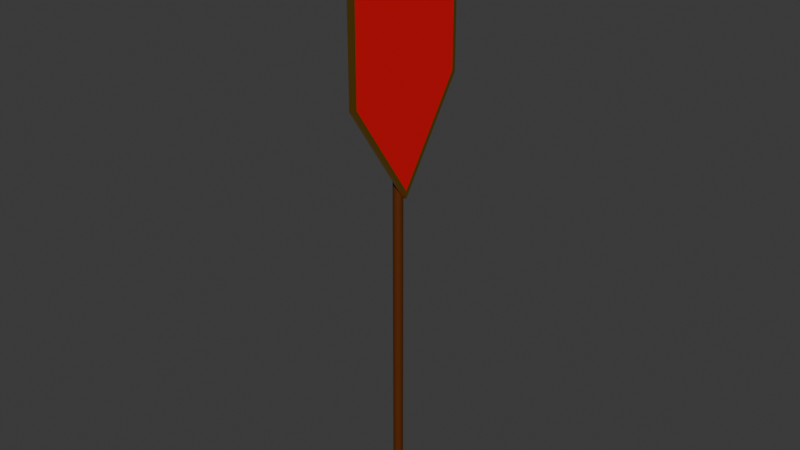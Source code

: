 # Source: flagpole.blend  (saved by Blender 5.0.119; exported with 4.5.12 LTS)
import bpy
from mathutils import Matrix  # noqa: F401  (used for matrix-valued properties, if any)

bpy.ops.wm.read_factory_settings(use_empty=True)
scene = bpy.context.scene
scene.name = 'Scene'

# ---- collections
col_collection = bpy.data.collections.new('Collection'); scene.collection.children.link(col_collection)

# ---- materials (node trees are filled in below, after node groups)
mat_brown = bpy.data.materials.new('brown')
mat_red = bpy.data.materials.new('red')
mat_gold = bpy.data.materials.new('gold')

# ---- material node trees
mat_brown.use_nodes = True; mat_brown.node_tree.nodes.clear()
_N = mat_brown.node_tree.nodes; _L = mat_brown.node_tree.links
n0 = _N.new('ShaderNodeBsdfPrincipled'); n0.name = 'Principled BSDF'; n0.location = (-200, 100)
n0.inputs[0].default_value = (0.1081, 0.02321, 0.0, 1.0)
n1 = _N.new('ShaderNodeOutputMaterial'); n1.name = 'Material Output'; n1.location = (200, 100)
_L.new(n0.outputs[0], n1.inputs[0])
n1.is_active_output = True
mat_red.use_nodes = True; mat_red.node_tree.nodes.clear()
_N = mat_red.node_tree.nodes; _L = mat_red.node_tree.links
n0 = _N.new('ShaderNodeBsdfPrincipled'); n0.name = 'Principled BSDF'; n0.location = (-200, 100)
n0.inputs[0].default_value = (0.7957, 0.0003849, 0.005957, 1.0)
n1 = _N.new('ShaderNodeOutputMaterial'); n1.name = 'Material Output'; n1.location = (200, 100)
_L.new(n0.outputs[0], n1.inputs[0])
n1.is_active_output = True
mat_gold.use_nodes = True; mat_gold.node_tree.nodes.clear()
_N = mat_gold.node_tree.nodes; _L = mat_gold.node_tree.links
n0 = _N.new('ShaderNodeBsdfPrincipled'); n0.name = 'Principled BSDF'; n0.location = (-200, 100)
n0.inputs[0].default_value = (1.0, 0.5458, 0.09084, 1.0)
n0.inputs[1].default_value = 1.0
n0.inputs[2].default_value = 0.266
n1 = _N.new('ShaderNodeOutputMaterial'); n1.name = 'Material Output'; n1.location = (200, 100)
_L.new(n0.outputs[0], n1.inputs[0])
n1.is_active_output = True

# ---- world
world_world = bpy.data.worlds.new('World'); scene.world = world_world
world_world.use_nodes = True; world_world.node_tree.nodes.clear()
_N = world_world.node_tree.nodes; _L = world_world.node_tree.links
n0 = _N.new('ShaderNodeOutputWorld'); n0.name = 'World Output'; n0.location = (200, 100)
n1 = _N.new('ShaderNodeBackground'); n1.name = 'Background'; n1.location = (-200, 100)
n1.inputs[0].default_value = (0.05088, 0.05088, 0.05088, 1.0)
_L.new(n1.outputs[0], n0.inputs[0])
n0.is_active_output = True
world_world.color = (0.05088, 0.05088, 0.05088)
world_world.sun_shadow_jitter_overblur = 0.0

# ---- meshes
me_cylinder = bpy.data.meshes.new('Cylinder')
me_cylinder.from_pydata([(1.713e-08, 0.07147, -2.613), (1.713e-08, 0.07147, 6.359), (0.01394, 0.0701, -2.613), (0.01394, 0.0701, 6.359), (0.02735, 0.06603, -2.613), (0.02735, 0.06603, 6.359), (0.03971, 0.05943, -2.613), (0.03971, 0.05943, 6.359), (0.05054, 0.05054, -2.613), (0.05054, 0.05054, 6.359), (0.05943, 0.03971, -2.613), (0.05943, 0.03971, 6.359), (0.06603, 0.02735, -2.613), (0.06603, 0.02735, 6.359), (0.0701, 0.01394, -2.613), (0.0701, 0.01394, 6.359), (0.07147, 8.887e-10, -2.613), (0.07147, 8.887e-10, 6.359), (0.0701, -0.01394, -2.613), (0.0701, -0.01394, 6.359), (0.06603, -0.02735, -2.613), (0.06603, -0.02735, 6.359), (0.05943, -0.03971, -2.613), (0.05943, -0.03971, 6.359), (0.05054, -0.05054, -2.613), (0.05054, -0.05054, 6.359), (0.03971, -0.05943, -2.613), (0.03971, -0.05943, 6.359), (0.02735, -0.06603, -2.613), (0.02735, -0.06603, 6.359), (0.01394, -0.0701, -2.613), (0.01394, -0.0701, 6.359), (1.713e-08, -0.07147, -2.613), (1.713e-08, -0.07147, 6.359), (-0.01394, -0.0701, -2.613), (-0.01394, -0.0701, 6.359), (-0.02735, -0.06603, -2.613), (-0.02735, -0.06603, 6.359), (-0.03971, -0.05943, -2.613), (-0.03971, -0.05943, 6.359), (-0.05054, -0.05054, -2.613), (-0.05054, -0.05054, 6.359), (-0.05943, -0.03971, -2.613), (-0.05943, -0.03971, 6.359), (-0.06603, -0.02735, -2.613), (-0.06603, -0.02735, 6.359), (-0.0701, -0.01394, -2.613), (-0.0701, -0.01394, 6.359), (-0.07147, 8.887e-10, -2.613), (-0.07147, 8.887e-10, 6.359), (-0.0701, 0.01394, -2.613), (-0.0701, 0.01394, 6.359), (-0.06603, 0.02735, -2.613), (-0.06603, 0.02735, 6.359), (-0.05943, 0.03971, -2.613), (-0.05943, 0.03971, 6.359), (-0.05054, 0.05054, -2.613), (-0.05054, 0.05054, 6.359), (-0.03971, 0.05943, -2.613), (-0.03971, 0.05943, 6.359), (-0.02735, 0.06603, -2.613), (-0.02735, 0.06603, 6.359), (-0.01394, 0.0701, -2.613), (-0.01394, 0.0701, 6.359)], [], [(0, 1, 3, 2), (2, 3, 5, 4), (4, 5, 7, 6), (6, 7, 9, 8), (8, 9, 11, 10), (10, 11, 13, 12), (12, 13, 15, 14), (14, 15, 17, 16), (16, 17, 19, 18), (18, 19, 21, 20), (20, 21, 23, 22), (22, 23, 25, 24), (24, 25, 27, 26), (26, 27, 29, 28), (28, 29, 31, 30), (30, 31, 33, 32), (32, 33, 35, 34), (34, 35, 37, 36), (36, 37, 39, 38), (38, 39, 41, 40), (40, 41, 43, 42), (42, 43, 45, 44), (44, 45, 47, 46), (46, 47, 49, 48), (48, 49, 51, 50), (50, 51, 53, 52), (52, 53, 55, 54), (54, 55, 57, 56), (56, 57, 59, 58), (58, 59, 61, 60), (3, 1, 63, 61, 59, 57, 55, 53, 51, 49, 47, 45, 43, 41, 39, 37, 35, 33, 31, 29, 27, 25, 23, 21, 19, 17, 15, 13, 11, 9, 7, 5), (60, 61, 63, 62), (62, 63, 1, 0), (0, 2, 4, 6, 8, 10, 12, 14, 16, 18, 20, 22, 24, 26, 28, 30, 32, 34, 36, 38, 40, 42, 44, 46, 48, 50, 52, 54, 56, 58, 60, 62)])
_uv = me_cylinder.uv_layers.new(name='UVMap')
_uv.uv.foreach_set('vector', [1.0, 0.5, 1.0, 1.0, 0.9688, 1.0, 0.9688, 0.5, 0.9688, 0.5, 0.9688, 1.0, 0.9375, 1.0, 0.9375, 0.5, 0.9375, 0.5, 0.9375, 1.0, 0.9062, 1.0, 0.9062, 0.5, 0.9062, 0.5, 0.9062, 1.0, 0.875, 1.0, 0.875, 0.5, 0.875, 0.5, 0.875, 1.0, 0.8438, 1.0, 0.8438, 0.5, 0.8438, 0.5, 0.8438, 1.0, 0.8125, 1.0, 0.8125, 0.5, 0.8125, 0.5, 0.8125, 1.0, 0.7812, 1.0, 0.7812, 0.5, 0.7812, 0.5, 0.7812, 1.0, 0.75, 1.0, 0.75, 0.5, 0.75, 0.5, 0.75, 1.0, 0.7188, 1.0, 0.7188, 0.5, 0.7188, 0.5, 0.7188, 1.0, 0.6875, 1.0, 0.6875, 0.5, 0.6875, 0.5, 0.6875, 1.0, 0.6562, 1.0, 0.6562, 0.5, 0.6562, 0.5, 0.6562, 1.0, 0.625, 1.0, 0.625, 0.5, 0.625, 0.5, 0.625, 1.0, 0.5938, 1.0, 0.5938, 0.5, 0.5938, 0.5, 0.5938, 1.0, 0.5625, 1.0, 0.5625, 0.5, 0.5625, 0.5, 0.5625, 1.0, 0.5312, 1.0, 0.5312, 0.5, 0.5312, 0.5, 0.5312, 1.0, 0.5, 1.0, 0.5, 0.5, 0.5, 0.5, 0.5, 1.0, 0.4688, 1.0, 0.4688, 0.5, 0.4688, 0.5, 0.4688, 1.0, 0.4375, 1.0, 0.4375, 0.5, 0.4375, 0.5, 0.4375, 1.0, 0.4062, 1.0, 0.4062, 0.5, 0.4062, 0.5, 0.4062, 1.0, 0.375, 1.0, 0.375, 0.5, 0.375, 0.5, 0.375, 1.0, 0.3438, 1.0, 0.3438, 0.5, 0.3438, 0.5, 0.3438, 1.0, 0.3125, 1.0, 0.3125, 0.5, 0.3125, 0.5, 0.3125, 1.0, 0.2812, 1.0, 0.2812, 0.5, 0.2812, 0.5, 0.2812, 1.0, 0.25, 1.0, 0.25, 0.5, 0.25, 0.5, 0.25, 1.0, 0.2188, 1.0, 0.2188, 0.5, 0.2188, 0.5, 0.2188, 1.0, 0.1875, 1.0, 0.1875, 0.5, 0.1875, 0.5, 0.1875, 1.0, 0.1562, 1.0, 0.1562, 0.5, 0.1562, 0.5, 0.1562, 1.0, 0.125, 1.0, 0.125, 0.5, 0.125, 0.5, 0.125, 1.0, 0.09375, 1.0, 0.09375, 0.5, 0.09375, 0.5, 0.09375, 1.0, 0.0625, 1.0, 0.0625, 0.5, 0.2968, 0.4854, 0.25, 0.49, 0.2032, 0.4854, 0.1582, 0.4717, 0.1167, 0.4496, 0.08029, 0.4197, 0.05045, 0.3833, 0.02827, 0.3418, 0.01461, 0.2968, 0.01, 0.25, 0.01461, 0.2032, 0.02827, 0.1582, 0.05045, 0.1167, 0.08029, 0.08029, 0.1167, 0.05045, 0.1582, 0.02827, 0.2032, 0.01461, 0.25, 0.01, 0.2968, 0.01461, 0.3418, 0.02827, 0.3833, 0.05045, 0.4197, 0.08029, 0.4496, 0.1167, 0.4717, 0.1582, 0.4854, 0.2032, 0.49, 0.25, 0.4854, 0.2968, 0.4717, 0.3418, 0.4496, 0.3833, 0.4197, 0.4197, 0.3833, 0.4496, 0.3418, 0.4717, 0.0625, 0.5, 0.0625, 1.0, 0.03125, 1.0, 0.03125, 0.5, 0.03125, 0.5, 0.03125, 1.0, 0.0, 1.0, 0.0, 0.5, 0.75, 0.49, 0.7968, 0.4854, 0.8418, 0.4717, 0.8833, 0.4496, 0.9197, 0.4197, 0.9496, 0.3833, 0.9717, 0.3418, 0.9854, 0.2968, 0.99, 0.25, 0.9854, 0.2032, 0.9717, 0.1582, 0.9496, 0.1167, 0.9197, 0.08029, 0.8833, 0.05045, 0.8418, 0.02827, 0.7968, 0.01461, 0.75, 0.01, 0.7032, 0.01461, 0.6582, 0.02827, 0.6167, 0.05045, 0.5803, 0.08029, 0.5504, 0.1167, 0.5283, 0.1582, 0.5146, 0.2032, 0.51, 0.25, 0.5146, 0.2968, 0.5283, 0.3418, 0.5504, 0.3833, 0.5803, 0.4197, 0.6167, 0.4496, 0.6582, 0.4717, 0.7032, 0.4854])
me_cylinder.materials.append(mat_brown)
me_cylinder.update()
me_cube_001 = bpy.data.meshes.new('Cube.001')
me_cube_001.from_pydata([(0.06084, -1.0, 0.4932), (0.06084, -1.0, 2.493), (0.053, 0.9926, 0.4932), (0.053, 0.9926, 2.493), (0.132, -1.004, 0.4875), (0.132, -1.0, 2.493), (0.132, 1.0, 0.4932), (0.132, 1.0, 2.493), (0.06084, 0.0, -1.0), (0.09641, 1.0, 0.4932), (0.132, -0.004407, -1.006), (0.09641, -1.004, 0.4875), (0.09641, -0.004407, -1.006), (0.132, 0.9424, 2.407), (0.132, 0.9424, 0.5219), (0.132, -0.004255, -0.891), (0.132, -0.9426, 2.407), (0.132, -0.9467, 0.5166), (0.132, 0.9424, 2.407), (0.132, 0.9424, 0.5219), (0.132, -0.004255, -0.891), (0.132, -0.9426, 2.407), (0.132, -0.9467, 0.5166)], [], [(0, 1, 3, 2, 8), (2, 3, 7, 6, 9), (6, 7, 13, 14), (4, 5, 1, 0, 11), (12, 10, 4, 11), (7, 3, 1, 5), (8, 12, 11, 0), (2, 9, 12, 8), (9, 6, 10, 12), (17, 15, 20, 22), (5, 4, 17, 16), (10, 6, 14, 15), (4, 10, 15, 17), (7, 5, 16, 13), (19, 18, 21, 22, 20), (13, 16, 21, 18), (14, 13, 18, 19), (16, 17, 22, 21), (15, 14, 19, 20)])
me_cube_001.polygons.foreach_set('material_index', [0, 1, 1, 1, 1, 1, 1, 1, 1, 1, 1, 1, 1, 1, 0, 1, 1, 1, 1])
_uv = me_cube_001.uv_layers.new(name='UVMap')
_uv.uv.foreach_set('vector', [0.375, 0.0, 0.625, 0.0, 0.625, 0.25, 0.375, 0.25, 0.375, 0.125, 0.375, 0.25, 0.625, 0.25, 0.625, 0.5, 0.375, 0.5, 0.375, 0.375, 0.375, 0.5, 0.625, 0.5, 0.625, 0.5, 0.375, 0.5, 0.375, 0.75, 0.625, 0.75, 0.625, 1.0, 0.375, 1.0, 0.375, 0.875, 0.25, 0.625, 0.375, 0.625, 0.375, 0.75, 0.25, 0.75, 0.625, 0.5, 0.875, 0.5, 0.875, 0.75, 0.625, 0.75, 0.125, 0.625, 0.25, 0.625, 0.25, 0.75, 0.125, 0.75, 0.125, 0.5, 0.25, 0.5, 0.25, 0.625, 0.125, 0.625, 0.25, 0.5, 0.375, 0.5, 0.375, 0.625, 0.25, 0.625, 0.375, 0.75, 0.375, 0.625, 0.375, 0.625, 0.375, 0.75, 0.625, 0.75, 0.375, 0.75, 0.375, 0.75, 0.625, 0.75, 0.375, 0.625, 0.375, 0.5, 0.375, 0.5, 0.375, 0.625, 0.375, 0.75, 0.375, 0.625, 0.375, 0.625, 0.375, 0.75, 0.625, 0.5, 0.625, 0.75, 0.625, 0.75, 0.625, 0.5, 0.375, 0.5, 0.625, 0.5, 0.625, 0.75, 0.375, 0.75, 0.375, 0.625, 0.625, 0.5, 0.625, 0.75, 0.625, 0.75, 0.625, 0.5, 0.375, 0.5, 0.625, 0.5, 0.625, 0.5, 0.375, 0.5, 0.625, 0.75, 0.375, 0.75, 0.375, 0.75, 0.625, 0.75, 0.375, 0.625, 0.375, 0.5, 0.375, 0.5, 0.375, 0.625])
me_cube_001.materials.append(mat_red)
me_cube_001.materials.append(mat_gold)
me_cube_001.update()

# ---- objects
ob_flagpole_col = bpy.data.objects.new('flagpole-col', me_cylinder)
ob_cube = bpy.data.objects.new('Cube', me_cube_001)

# ---- transforms, parenting, visibility, modifiers, constraints
ob_flagpole_col.location = (-0.01244, 0.0, 0.0)
ob_cube.location = (0.0, 0.0, 3.302)

# ---- collection membership
col_collection.objects.link(ob_flagpole_col)
col_collection.objects.link(ob_cube)

# ---- scene / render settings (as saved in the file)
scene.frame_start = 1; scene.frame_end = 250; scene.frame_set(1)
scene.render.engine = 'BLENDER_EEVEE_NEXT'
scene.render.bake_bias = 0.0
scene.render.bake_samples = 0
scene.cycles.sampling_pattern = 'TABULATED_SOBOL'
scene.eevee.use_volume_custom_range = False
bpy.context.view_layer.update()

# ---- added for rendering (the .blend has no active camera and no usable light): camera, sun
cam_auto = bpy.data.cameras.new('AutoCamera')
cam_auto.lens = 50.0
cam_auto.sensor_width = 36.0
cam_auto.clip_end = 1000.0
ob_auto_camera = bpy.data.objects.new('AutoCamera', cam_auto)
scene.collection.objects.link(ob_auto_camera)
ob_auto_camera.location = (8.53204, -10.2118, 8.6798)
ob_auto_camera.rotation_euler = (1.09748, -7.21219e-08, 0.694738)
scene.camera = ob_auto_camera
light_auto_sun = bpy.data.lights.new('AutoSun', 'SUN')
light_auto_sun.energy = 3.0
light_auto_sun.angle = 0.0523599
ob_auto_sun = bpy.data.objects.new('AutoSun', light_auto_sun)
scene.collection.objects.link(ob_auto_sun)
ob_auto_sun.rotation_euler = (0.872665, 0.174533, 0.523599)
bpy.context.view_layer.update()
